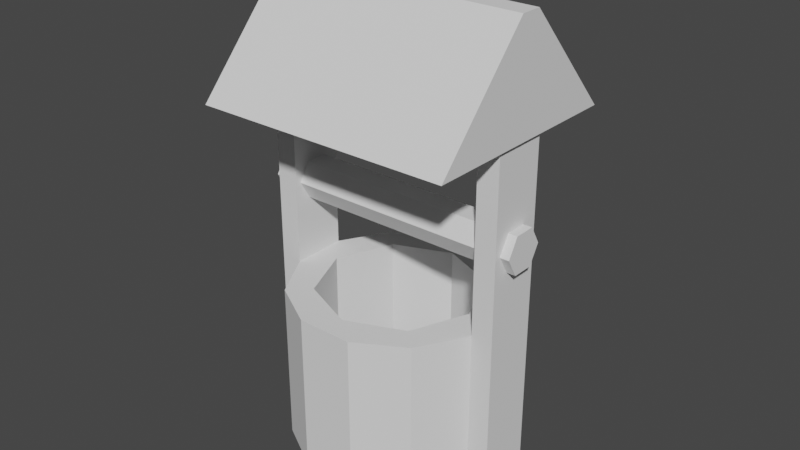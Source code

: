 # Source: Well.blend  (saved by Blender 3.6.11; exported with 4.5.12 LTS)
import bpy
from mathutils import Matrix  # noqa: F401  (used for matrix-valued properties, if any)

bpy.ops.wm.read_factory_settings(use_empty=True)
scene = bpy.context.scene
scene.name = 'Scene'

# ---- collections
col_collection = bpy.data.collections.new('Collection'); scene.collection.children.link(col_collection)

# ---- world
world_world = bpy.data.worlds.new('World'); scene.world = world_world
world_world.use_nodes = True; world_world.node_tree.nodes.clear()
_N = world_world.node_tree.nodes; _L = world_world.node_tree.links
n0 = _N.new('ShaderNodeOutputWorld'); n0.name = 'World Output'; n0.location = (300, 300)
n1 = _N.new('ShaderNodeBackground'); n1.name = 'Background'; n1.location = (10, 300)
n1.inputs[0].default_value = (0.05088, 0.05088, 0.05088, 1.0)
_L.new(n1.outputs[0], n0.inputs[0])
n0.is_active_output = True
world_world.color = (0.05088, 0.05088, 0.05088)
world_world.use_sun_shadow = False
world_world.sun_shadow_jitter_overblur = 0.0

# ---- meshes
me_cylinder = bpy.data.meshes.new('Cylinder')
me_cylinder.from_pydata([(0.0, 1.0, -1.0), (0.0, 1.0, 1.0), (0.5, 0.866, -1.0), (0.5, 0.866, 1.0), (0.866, 0.5, -1.0), (0.866, 0.5, 1.0), (1.0, 0.0, -1.0), (1.0, 0.0, 1.0), (0.866, -0.5, -1.0), (0.866, -0.5, 1.0), (0.5, -0.866, -1.0), (0.5, -0.866, 1.0), (0.0, -1.0, -1.0), (0.0, -1.0, 1.0), (-0.5, -0.866, -1.0), (-0.5, -0.866, 1.0), (-0.866, -0.5, -1.0), (-0.866, -0.5, 1.0), (-1.0, 0.0, -1.0), (-1.0, 0.0, 1.0), (-0.866, 0.5, -1.0), (-0.866, 0.5, 1.0), (-0.5, 0.866, -1.0), (-0.5, 0.866, 1.0), (-0.5303, 0.5303, 1.0), (0.5303, 0.5303, 1.0), (0.0, 0.75, 1.0), (-0.75, 0.0, 1.0), (-0.5303, -0.5303, 1.0), (0.5303, -0.5303, 1.0), (0.75, 0.0, 1.0), (0.0, -0.75, 1.0), (0.0, 0.75, -1.0), (0.5303, 0.5303, -1.0), (0.0, -0.75, -1.0), (0.5303, -0.5303, -1.0), (-0.75, 0.0, -1.0), (-0.5303, 0.5303, -1.0), (-0.5303, -0.5303, -1.0), (0.75, 0.0, -1.0), (0.6414, 1.007, -1.0), (1.007, 0.6414, -1.0), (0.6414, 1.007, 1.0), (1.007, 0.6414, 1.0), (-0.6414, -1.007, -1.0), (-1.007, -0.6414, -1.0), (-0.6414, -1.007, 1.0), (-1.007, -0.6414, 1.0), (0.5, 0.866, 2.333), (0.866, 0.5, 2.333), (-0.5, -0.866, 2.333), (-0.866, -0.5, 2.333), (0.6414, 1.007, 2.333), (1.007, 0.6414, 2.333), (-0.6414, -1.007, 2.333), (-1.007, -0.6414, 2.333), (0.5, 0.866, 2.667), (0.866, 0.5, 2.667), (-0.5, -0.866, 2.667), (-0.866, -0.5, 2.667), (0.6414, 1.007, 2.667), (1.007, 0.6414, 2.667), (-0.6414, -1.007, 2.667), (-1.007, -0.6414, 2.667), (0.5, 0.866, 3.333), (0.866, 0.5, 3.333), (-0.5, -0.866, 3.333), (-0.866, -0.5, 3.333), (0.6414, 1.007, 3.333), (1.007, 0.6414, 3.333), (-0.6414, -1.007, 3.333), (-1.007, -0.6414, 3.333)], [], [(0, 1, 3, 2), (2, 3, 42, 40), (4, 5, 7, 6), (6, 7, 9, 8), (8, 9, 11, 10), (10, 11, 13, 12), (12, 13, 15, 14), (16, 14, 44, 45), (16, 17, 19, 18), (18, 19, 21, 20), (26, 1, 23, 21, 19, 17, 15, 13, 31, 28, 27, 24), (31, 13, 11, 9, 7, 5, 3, 1, 26, 25, 30, 29), (20, 21, 23, 22), (22, 23, 1, 0), (18, 20, 22, 0, 2, 4, 6, 39, 33, 32, 37, 36), (39, 6, 8, 10, 12, 14, 16, 18, 36, 38, 34, 35), (33, 25, 26, 32), (30, 25, 33, 39), (29, 30, 39, 35), (31, 29, 35, 34), (28, 31, 34, 38), (36, 27, 28, 38), (37, 24, 27, 36), (32, 26, 24, 37), (40, 42, 43, 41), (43, 42, 52, 53), (5, 4, 41, 43), (4, 2, 40, 41), (44, 46, 47, 45), (14, 15, 46, 44), (46, 15, 50, 54), (17, 16, 45, 47), (50, 51, 59, 58), (52, 48, 56, 60), (5, 43, 53, 49), (3, 5, 49, 48), (17, 47, 55, 51), (42, 3, 48, 52), (47, 46, 54, 55), (15, 17, 51, 50), (60, 56, 64, 68), (63, 62, 70, 71), (54, 50, 58, 62), (49, 53, 61, 57), (53, 52, 60, 61), (48, 49, 57, 56), (51, 55, 63, 59), (55, 54, 62, 63), (64, 65, 69, 68), (66, 67, 71, 70), (58, 59, 67, 66), (62, 58, 66, 70), (57, 61, 69, 65), (61, 60, 68, 69), (56, 57, 65, 64), (59, 63, 71, 67)])
_uv = me_cylinder.uv_layers.new(name='UVMap')
_uv.uv.foreach_set('vector', [1.0, 0.5, 1.0, 1.0, 0.9167, 1.0, 0.9167, 0.5, 0.9167, 0.5, 0.9167, 1.0, 0.9167, 1.0, 0.9167, 0.5, 0.8333, 0.5, 0.8333, 1.0, 0.75, 1.0, 0.75, 0.5, 0.75, 0.5, 0.75, 1.0, 0.6667, 1.0, 0.6667, 0.5, 0.6667, 0.5, 0.6667, 1.0, 0.5833, 1.0, 0.5833, 0.5, 0.5833, 0.5, 0.5833, 1.0, 0.5, 1.0, 0.5, 0.5, 0.5, 0.5, 0.5, 1.0, 0.4167, 1.0, 0.4167, 0.5, 0.5422, 0.13, 0.63, 0.04215, 0.63, 0.04215, 0.5422, 0.13, 0.3333, 0.5, 0.3333, 1.0, 0.25, 1.0, 0.25, 0.5, 0.25, 0.5, 0.25, 1.0, 0.1667, 1.0, 0.1667, 0.5, 0.25, 0.43, 0.25, 0.49, 0.13, 0.4578, 0.04215, 0.37, 0.01, 0.25, 0.04215, 0.13, 0.13, 0.04215, 0.25, 0.01, 0.25, 0.07, 0.1227, 0.1227, 0.07, 0.25, 0.1227, 0.3773, 0.25, 0.07, 0.25, 0.01, 0.37, 0.04215, 0.4578, 0.13, 0.49, 0.25, 0.4578, 0.37, 0.37, 0.4578, 0.25, 0.49, 0.25, 0.43, 0.3773, 0.3773, 0.43, 0.25, 0.3773, 0.1227, 0.1667, 0.5, 0.1667, 1.0, 0.08333, 1.0, 0.08333, 0.5, 0.08333, 0.5, 0.08333, 1.0, 7.451e-08, 1.0, 7.451e-08, 0.5, 0.51, 0.25, 0.5422, 0.37, 0.63, 0.4578, 0.75, 0.49, 0.87, 0.4578, 0.9578, 0.37, 0.99, 0.25, 0.93, 0.25, 0.8773, 0.3773, 0.75, 0.43, 0.6227, 0.3773, 0.57, 0.25, 0.93, 0.25, 0.99, 0.25, 0.9578, 0.13, 0.87, 0.04215, 0.75, 0.01, 0.63, 0.04215, 0.5422, 0.13, 0.51, 0.25, 0.57, 0.25, 0.6227, 0.1227, 0.75, 0.07, 0.8773, 0.1227, 0.875, 0.5625, 0.875, 0.9375, 1.0, 0.9375, 1.0, 0.5625, 0.75, 0.9375, 0.875, 0.9375, 0.875, 0.5625, 0.75, 0.5625, 0.625, 0.9375, 0.75, 0.9375, 0.75, 0.5625, 0.625, 0.5625, 0.5, 0.9375, 0.625, 0.9375, 0.625, 0.5625, 0.5, 0.5625, 0.375, 0.9375, 0.5, 0.9375, 0.5, 0.5625, 0.375, 0.5625, 0.25, 0.5625, 0.25, 0.9375, 0.375, 0.9375, 0.375, 0.5625, 0.125, 0.5625, 0.125, 0.9375, 0.25, 0.9375, 0.25, 0.5625, 0.0, 0.5625, 0.0, 0.9375, 0.125, 0.9375, 0.125, 0.5625, 0.9167, 0.5, 0.9167, 1.0, 0.8333, 1.0, 0.8333, 0.5, 0.8333, 1.0, 0.9167, 1.0, 0.9167, 1.0, 0.8333, 1.0, 0.8333, 1.0, 0.8333, 0.5, 0.8333, 0.5, 0.8333, 1.0, 0.9578, 0.37, 0.87, 0.4578, 0.87, 0.4578, 0.9578, 0.37, 0.4167, 0.5, 0.4167, 1.0, 0.3333, 1.0, 0.3333, 0.5, 0.4167, 0.5, 0.4167, 1.0, 0.4167, 1.0, 0.4167, 0.5, 0.4167, 1.0, 0.4167, 1.0, 0.4167, 1.0, 0.4167, 1.0, 0.3333, 1.0, 0.3333, 0.5, 0.3333, 0.5, 0.3333, 1.0, 0.13, 0.04215, 0.04215, 0.13, 0.04215, 0.13, 0.13, 0.04215, 0.9167, 1.0, 0.9167, 1.0, 0.9167, 1.0, 0.9167, 1.0, 0.8333, 1.0, 0.8333, 1.0, 0.8333, 1.0, 0.8333, 1.0, 0.37, 0.4578, 0.4578, 0.37, 0.4578, 0.37, 0.37, 0.4578, 0.3333, 1.0, 0.3333, 1.0, 0.3333, 1.0, 0.3333, 1.0, 0.9167, 1.0, 0.9167, 1.0, 0.9167, 1.0, 0.9167, 1.0, 0.3333, 1.0, 0.4167, 1.0, 0.4167, 1.0, 0.3333, 1.0, 0.13, 0.04215, 0.04215, 0.13, 0.04215, 0.13, 0.13, 0.04215, 0.9167, 1.0, 0.9167, 1.0, 0.9167, 1.0, 0.9167, 1.0, 0.3333, 1.0, 0.4167, 1.0, 0.4167, 1.0, 0.3333, 1.0, 0.4167, 1.0, 0.4167, 1.0, 0.4167, 1.0, 0.4167, 1.0, 0.8333, 1.0, 0.8333, 1.0, 0.8333, 1.0, 0.8333, 1.0, 0.8333, 1.0, 0.9167, 1.0, 0.9167, 1.0, 0.8333, 1.0, 0.37, 0.4578, 0.4578, 0.37, 0.4578, 0.37, 0.37, 0.4578, 0.3333, 1.0, 0.3333, 1.0, 0.3333, 1.0, 0.3333, 1.0, 0.3333, 1.0, 0.4167, 1.0, 0.4167, 1.0, 0.3333, 1.0, 0.37, 0.4578, 0.4578, 0.37, 0.4578, 0.37, 0.37, 0.4578, 0.13, 0.04215, 0.04215, 0.13, 0.04215, 0.13, 0.13, 0.04215, 0.13, 0.04215, 0.04215, 0.13, 0.04215, 0.13, 0.13, 0.04215, 0.4167, 1.0, 0.4167, 1.0, 0.4167, 1.0, 0.4167, 1.0, 0.8333, 1.0, 0.8333, 1.0, 0.8333, 1.0, 0.8333, 1.0, 0.8333, 1.0, 0.9167, 1.0, 0.9167, 1.0, 0.8333, 1.0, 0.37, 0.4578, 0.4578, 0.37, 0.4578, 0.37, 0.37, 0.4578, 0.3333, 1.0, 0.3333, 1.0, 0.3333, 1.0, 0.3333, 1.0])
me_cylinder.update()
me_cylinder_002 = bpy.data.meshes.new('Cylinder.002')
me_cylinder_002.from_pydata([(0.0, 1.0, -1.0), (0.0, 1.0, 1.0), (0.866, 0.5, -1.0), (0.866, 0.5, 1.0), (0.866, -0.5, -1.0), (0.866, -0.5, 1.0), (0.0, -1.0, -1.0), (0.0, -1.0, 1.0), (-0.866, -0.5, -1.0), (-0.866, -0.5, 1.0), (-0.866, 0.5, -1.0), (-0.866, 0.5, 1.0)], [], [(0, 1, 3, 2), (2, 3, 5, 4), (4, 5, 7, 6), (6, 7, 9, 8), (3, 1, 11, 9, 7, 5), (8, 9, 11, 10), (10, 11, 1, 0), (0, 2, 4, 6, 8, 10)])
_uv = me_cylinder_002.uv_layers.new(name='UVMap')
_uv.uv.foreach_set('vector', [1.0, 0.5, 1.0, 1.0, 0.8333, 1.0, 0.8333, 0.5, 0.8333, 0.5, 0.8333, 1.0, 0.6667, 1.0, 0.6667, 0.5, 0.6667, 0.5, 0.6667, 1.0, 0.5, 1.0, 0.5, 0.5, 0.5, 0.5, 0.5, 1.0, 0.3333, 1.0, 0.3333, 0.5, 0.4578, 0.37, 0.25, 0.49, 0.04215, 0.37, 0.04215, 0.13, 0.25, 0.01, 0.4578, 0.13, 0.3333, 0.5, 0.3333, 1.0, 0.1667, 1.0, 0.1667, 0.5, 0.1667, 0.5, 0.1667, 1.0, -8.941e-08, 1.0, -8.941e-08, 0.5, 0.75, 0.49, 0.9578, 0.37, 0.9578, 0.13, 0.75, 0.01, 0.5422, 0.13, 0.5422, 0.37])
me_cylinder_002.update()
me_cube_001 = bpy.data.meshes.new('Cube.001')
me_cube_001.from_pydata([(-1.0, -1.0, -1.0), (-1.0, -0.1, 1.0), (-1.0, 1.0, -1.0), (-1.0, 0.1, 1.0), (1.0, -1.0, -1.0), (1.0, -0.1, 1.0), (1.0, 1.0, -1.0), (1.0, 0.1, 1.0)], [], [(0, 1, 3, 2), (2, 3, 7, 6), (6, 7, 5, 4), (4, 5, 1, 0), (2, 6, 4, 0), (7, 3, 1, 5)])
_uv = me_cube_001.uv_layers.new(name='UVMap')
_uv.uv.foreach_set('vector', [0.375, 0.0, 0.625, 0.0, 0.625, 0.25, 0.375, 0.25, 0.375, 0.25, 0.625, 0.25, 0.625, 0.5, 0.375, 0.5, 0.375, 0.5, 0.625, 0.5, 0.625, 0.75, 0.375, 0.75, 0.375, 0.75, 0.625, 0.75, 0.625, 1.0, 0.375, 1.0, 0.125, 0.5, 0.375, 0.5, 0.375, 0.75, 0.125, 0.75, 0.625, 0.5, 0.875, 0.5, 0.875, 0.75, 0.625, 0.75])
me_cube_001.update()

# ---- objects
ob_cylinder = bpy.data.objects.new('Cylinder', me_cylinder)
ob_cylinder_001 = bpy.data.objects.new('Cylinder.001', me_cylinder_002)
ob_cube = bpy.data.objects.new('Cube', me_cube_001)

# ---- transforms, parenting, visibility, modifiers, constraints
ob_cylinder.location = (0.0, 0.0, 0.0)
ob_cylinder.rotation_euler = (0.0, -0.0, 5.498)
ob_cylinder.scale = (1.0, 1.0, 0.75)
ob_cylinder_001.location = (0.0, 0.0, 1.512)
ob_cylinder_001.rotation_euler = (-0.0, 1.571, 0.0)
ob_cylinder_001.scale = (0.2, 0.2, 1.25)
ob_cube.location = (0.0, 0.0, 2.919)
ob_cube.scale = (1.2, 1.0, 0.5)

# ---- collection membership
col_collection.objects.link(ob_cylinder)
col_collection.objects.link(ob_cylinder_001)
col_collection.objects.link(ob_cube)

# ---- scene / render settings (as saved in the file)
scene.frame_start = 1; scene.frame_end = 250; scene.frame_set(1)
scene.render.engine = 'BLENDER_EEVEE_NEXT'
scene.cycles.sampling_pattern = 'TABULATED_SOBOL'
scene.view_settings.view_transform = 'Filmic'
bpy.context.view_layer.update()

# ---- added for rendering (the .blend has no active camera and no usable light): camera, sun
cam_auto = bpy.data.cameras.new('AutoCamera')
cam_auto.lens = 50.0
cam_auto.sensor_width = 36.0
cam_auto.clip_end = 1000.0
ob_auto_camera = bpy.data.objects.new('AutoCamera', cam_auto)
scene.collection.objects.link(ob_auto_camera)
ob_auto_camera.location = (5.365, -6.438, 5.62673)
ob_auto_camera.rotation_euler = (1.09748, -7.21219e-08, 0.694738)
scene.camera = ob_auto_camera
light_auto_sun = bpy.data.lights.new('AutoSun', 'SUN')
light_auto_sun.energy = 3.0
light_auto_sun.angle = 0.0523599
ob_auto_sun = bpy.data.objects.new('AutoSun', light_auto_sun)
scene.collection.objects.link(ob_auto_sun)
ob_auto_sun.rotation_euler = (0.872665, 0.174533, 0.523599)
bpy.context.view_layer.update()
